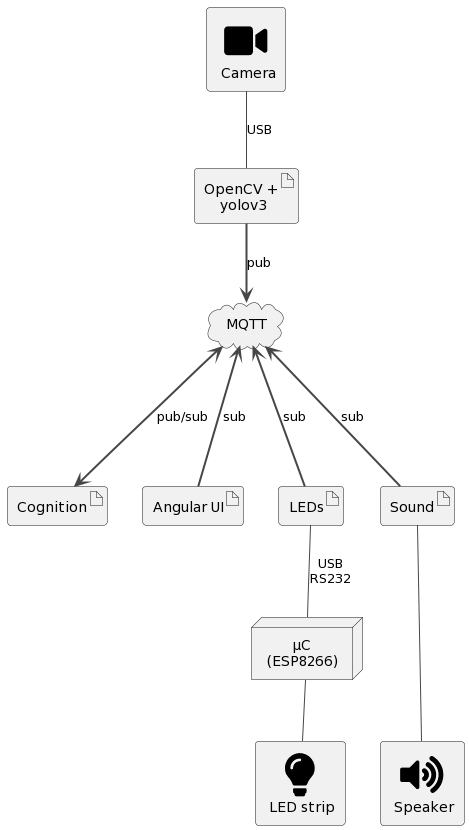

The diagram above was rendered by PlantUML. Its source (embedded in the PNG):
@startuml
!theme vibrant
' title Smart Football Table Architecture
skinparam defaultTextAlignment center
' top to bottom direction

!define ICONURL https://raw.githubusercontent.com/tupadr3/plantuml-icon-font-sprites/v2.1.0

!includeurl ICONURL/common.puml
!includeurl ICONURL/font-awesome-5/volume_up.puml
!includeurl ICONURL/font-awesome-5/video.puml
!includeurl ICONURL/font-awesome-5/lightbulb.puml

FA5_VIDEO(camera, "Camera")
artifact detection as "OpenCV +\n yolov3"

cloud broker as "MQTT"

artifact cognition as "Cognition"
artifact ui as "Angular UI"
artifact leds as "LEDs"
artifact sound as "Sound"


FA5_VOLUME_UP(speaker, "Speaker")
node microcontroller as "µC\n(ESP8266)"
FA5_LIGHTBULB(ledstrip, "LED strip")

camera -- detection: "USB"
detection ==> broker : pub
broker <===> cognition : pub/sub
broker <=== ui : sub
broker <=== leds : sub
broker <=== sound : sub
sound --- speaker
leds -- microcontroller: "USB\nRS232"
microcontroller -- ledstrip



skinparam defaultTextAlignment center




hide stereotype
sprite $volume_up [48x48/16] {
000000000000000000000000000000000000000000000000
000000000000000000000000000000000000000000000000
000000000000000000000000000000000000000000000000
000000000000000000000000000000000000000000000000
000000000000000000000000000000000000000000000000
000000000000000000000000000000009FD5000000000000
00000000000000000000000000000006FFFF900000000000
00000000000000000000000000000009FFFFFC1000000000
00000000000000000000000000000004FFFFFFD200000000
000000000000000000384000000000006FFFFFFD10000000
000000000000000005FFF2000000000002DFFFFFB0000000
00000000000000005FFFF50000004CC5001CFFFFF7000000
0000000000000005FFFFF5000001FFFFA000CFFFFF200000
000000000000005FFFFFF5000005FFFFFC001EFFFFB00000
00000000000005FFFFFFF5000002FFFFFFB004FFFFF30000
0000000000005FFFFFFFF50000005FFFFFF800AFFFFB0000
000466666667FFFFFFFFF500000002DFFFFF202FFFFF1000
008FFFFFFFFFFFFFFFFFF50018A5001EFFFFA00AFFFF6000
00DFFFFFFFFFFFFFFFFFF500CFFF9003FFFFF205FFFFB000
00DFFFFFFFFFFFFFFFFFF501FFFFF700AFFFF700FFFFE000
00DFFFFFFFFFFFFFFFFFF500EFFFFF203FFFFC00CFFFF100
00DFFFFFFFFFFFFFFFFFF5004FFFFF800EFFFF009FFFF300
00DFFFFFFFFFFFFFFFFFF50004FFFFC00BFFFF108FFFF400
00DFFFFFFFFFFFFFFFFFF50000EFFFE00AFFFF207FFFF500
00DFFFFFFFFFFFFFFFFFF50000FFFFD00BFFFF107FFFF500
00DFFFFFFFFFFFFFFFFFF5000AFFFFB00DFFFF008FFFF400
00DFFFFFFFFFFFFFFFFFF5008FFFFF501FFFFD00BFFFF200
00DFFFFFFFFFFFFFFFFFF500DFFFFD007FFFFA00EFFFF000
00DFFFFFFFFFFFFFFFFFF500BFFFF300EFFFF502FFFFC000
00CFFFFFFFFFFFFFFFFFF5002DFD3009FFFFE007FFFF8000
004EFFFFFFFFFFFFFFFFF5000010007FFFFF700DFFFF3000
000000000001CFFFFFFFF500000008FFFFFD005FFFFE0000
0000000000001CFFFFFFF50000007FFFFFF300EFFFF70000
00000000000001CFFFFFF5000000CFFFFF5009FFFFF10000
000000000000001CFFFFF50000009FFFF5005FFFFF700000
0000000000000001CFFFF50000001BFD3004FFFFFD000000
00000000000000001CFFF50000000000005FFFFFF3000000
000000000000000001CFC0000000000008FFFFFF60000000
000000000000000000010000000000006FFFFFF800000000
00000000000000000000000000000000AFFFFF8000000000
000000000000000000000000000000007FFFF60000000000
0000000000000000000000000000000009EC300000000000
000000000000000000000000000000000000000000000000
000000000000000000000000000000000000000000000000
000000000000000000000000000000000000000000000000
000000000000000000000000000000000000000000000000
000000000000000000000000000000000000000000000000
000000000000000000000000000000000000000000000000
}


skinparam folderBackgroundColor<<FA5 VOLUME_UP>> White
sprite $video [48x48/16] {
000000000000000000000000000000000000000000000000
000000000000000000000000000000000000000000000000
000000000000000000000000000000000000000000000000
000000000000000000000000000000000000000000000000
000000000000000000000000000000000000000000000000
000000000000000000000000000000000000000000000000
000000000000000000000000000000000000000000000000
000000000000000000000000000000000000000000000000
000000000000000000000000000000000000000000000000
000058999999999999999999999960000000000000000000
000BFFFFFFFFFFFFFFFFFFFFFFFFFD100000000000000000
007FFFFFFFFFFFFFFFFFFFFFFFFFFF900000000000220000
00BFFFFFFFFFFFFFFFFFFFFFFFFFFFD0000000001BFF9000
00DFFFFFFFFFFFFFFFFFFFFFFFFFFFF000000005EFFFF300
00DFFFFFFFFFFFFFFFFFFFFFFFFFFFF0000001AFFFFFF500
00DFFFFFFFFFFFFFFFFFFFFFFFFFFFF000004EFFFFFFF500
00DFFFFFFFFFFFFFFFFFFFFFFFFFFFF00009FFFFFFFFF500
00DFFFFFFFFFFFFFFFFFFFFFFFFFFFF003DFFFFFFFFFF500
00DFFFFFFFFFFFFFFFFFFFFFFFFFFFF00AFFFFFFFFFFF500
00DFFFFFFFFFFFFFFFFFFFFFFFFFFFF00AFFFFFFFFFFF500
00DFFFFFFFFFFFFFFFFFFFFFFFFFFFF00AFFFFFFFFFFF500
00DFFFFFFFFFFFFFFFFFFFFFFFFFFFF00AFFFFFFFFFFF500
00DFFFFFFFFFFFFFFFFFFFFFFFFFFFF00AFFFFFFFFFFF500
00DFFFFFFFFFFFFFFFFFFFFFFFFFFFF00AFFFFFFFFFFF500
00DFFFFFFFFFFFFFFFFFFFFFFFFFFFF00AFFFFFFFFFFF500
00DFFFFFFFFFFFFFFFFFFFFFFFFFFFF00AFFFFFFFFFFF500
00DFFFFFFFFFFFFFFFFFFFFFFFFFFFF00AFFFFFFFFFFF500
00DFFFFFFFFFFFFFFFFFFFFFFFFFFFF00AFFFFFFFFFFF500
00DFFFFFFFFFFFFFFFFFFFFFFFFFFFF00AFFFFFFFFFFF500
00DFFFFFFFFFFFFFFFFFFFFFFFFFFFF009FFFFFFFFFFF500
00DFFFFFFFFFFFFFFFFFFFFFFFFFFFF0006FFFFFFFFFF500
00DFFFFFFFFFFFFFFFFFFFFFFFFFFFF00002CFFFFFFFF500
00DFFFFFFFFFFFFFFFFFFFFFFFFFFFF0000008FFFFFFF500
00DFFFFFFFFFFFFFFFFFFFFFFFFFFFF00000003DFFFFF500
00DFFFFFFFFFFFFFFFFFFFFFFFFFFFF0000000009FFFF100
00AFFFFFFFFFFFFFFFFFFFFFFFFFFFC00000000004BA3000
003FFFFFFFFFFFFFFFFFFFFFFFFFFF500000000000000000
0005EFFFFFFFFFFFFFFFFFFFFFFFF6000000000000000000
000002333333333333333333333200000000000000000000
000000000000000000000000000000000000000000000000
000000000000000000000000000000000000000000000000
000000000000000000000000000000000000000000000000
000000000000000000000000000000000000000000000000
000000000000000000000000000000000000000000000000
000000000000000000000000000000000000000000000000
000000000000000000000000000000000000000000000000
000000000000000000000000000000000000000000000000
000000000000000000000000000000000000000000000000
}


skinparam folderBackgroundColor<<FA5 VIDEO>> White
sprite $lightbulb [48x48/16] {
000000000000000000000000000000000000000000000000
000000000000000000000000000000000000000000000000
000000000000000000027ACDCB9500000000000000000000
000000000000000006DFFFFFFFFFFB300000000000000000
0000000000000004DFFFFFFFFFFFFFFA1000000000000000
000000000000006FFFFFFFFFFFFFFFFFE300000000000000
00000000000009FFFFFFFFFFFFFFFFFFFF40000000000000
0000000000008FFFFFFFFEB9CFFFFFFFFFF2000000000000
000000000005FFFFFFFA30000EFFFFFFFFFE100000000000
00000000000EFFFFFE3000001FFFFFFFFFFF800000000000
00000000007FFFFFE100049BEFFFFFFFFFFFF20000000000
0000000000EFFFFF3002DFFFFFFFFFFFFFFFF90000000000
0000000004FFFFF8003FFFFFFFFFFFFFFFFFFE0000000000
0000000009FFFFF100EFFFFFFFFFFFFFFFFFFF3000000000
000000000CFFFFB006FFFFFFFFFFFFFFFFFFFF7000000000
000000000FFFFF800BFFFFFFFFFFFFFFFFFFFF9000000000
000000000FFFFF600EFFFFFFFFFFFFFFFFFFFFA000000000
000000000FFFFF801FFFFFFFFFFFFFFFFFFFFFA000000000
000000000EFFFFFBEFFFFFFFFFFFFFFFFFFFFF9000000000
000000000DFFFFFFFFFFFFFFFFFFFFFFFFFFFF8000000000
000000000AFFFFFFFFFFFFFFFFFFFFFFFFFFFF4000000000
0000000006FFFFFFFFFFFFFFFFFFFFFFFFFFFF1000000000
0000000001FFFFFFFFFFFFFFFFFFFFFFFFFFFA0000000000
00000000008FFFFFFFFFFFFFFFFFFFFFFFFFF30000000000
00000000000DFFFFFFFFFFFFFFFFFFFFFFFF800000000000
000000000003FFFFFFFFFFFFFFFFFFFFFFFC000000000000
0000000000006FFFFFFFFFFFFFFFFFFFFFE2000000000000
00000000000009FFFFFFFFFFFFFFFFFFFF40000000000000
00000000000000DFFFFFFFFFFFFFFFFFF800000000000000
000000000000003FFFFFFFFFFFFFFFFFD000000000000000
000000000000000AFFFFFFFFFFFFFFFF4000000000000000
0000000000000002FFFFFFFFFFFFFFFD0000000000000000
0000000000000000BFFFFFFFFFFFFFF60000000000000000
00000000000000004FFFFFFFFFFFFFD00000000000000000
000000000000000004888888888887100000000000000000
000000000000000000000000000000000000000000000000
000000000000000000000000000000000000000000000000
000000000000000007BBBBBBBBBBBB300000000000000000
00000000000000000EFFFFFFFFFFFF800000000000000000
00000000000000000EFFFFFFFFFFFF900000000000000000
00000000000000000EFFFFFFFFFFFF800000000000000000
00000000000000000BFFFFFFFFFFFF500000000000000000
000000000000000001CFFFFFFFFFF7000000000000000000
0000000000000000008FFFFFFFFFF2000000000000000000
0000000000000000002FFFFFFFFFC0000000000000000000
000000000000000000015555555400000000000000000000
000000000000000000000000000000000000000000000000
000000000000000000000000000000000000000000000000
}
@enduml